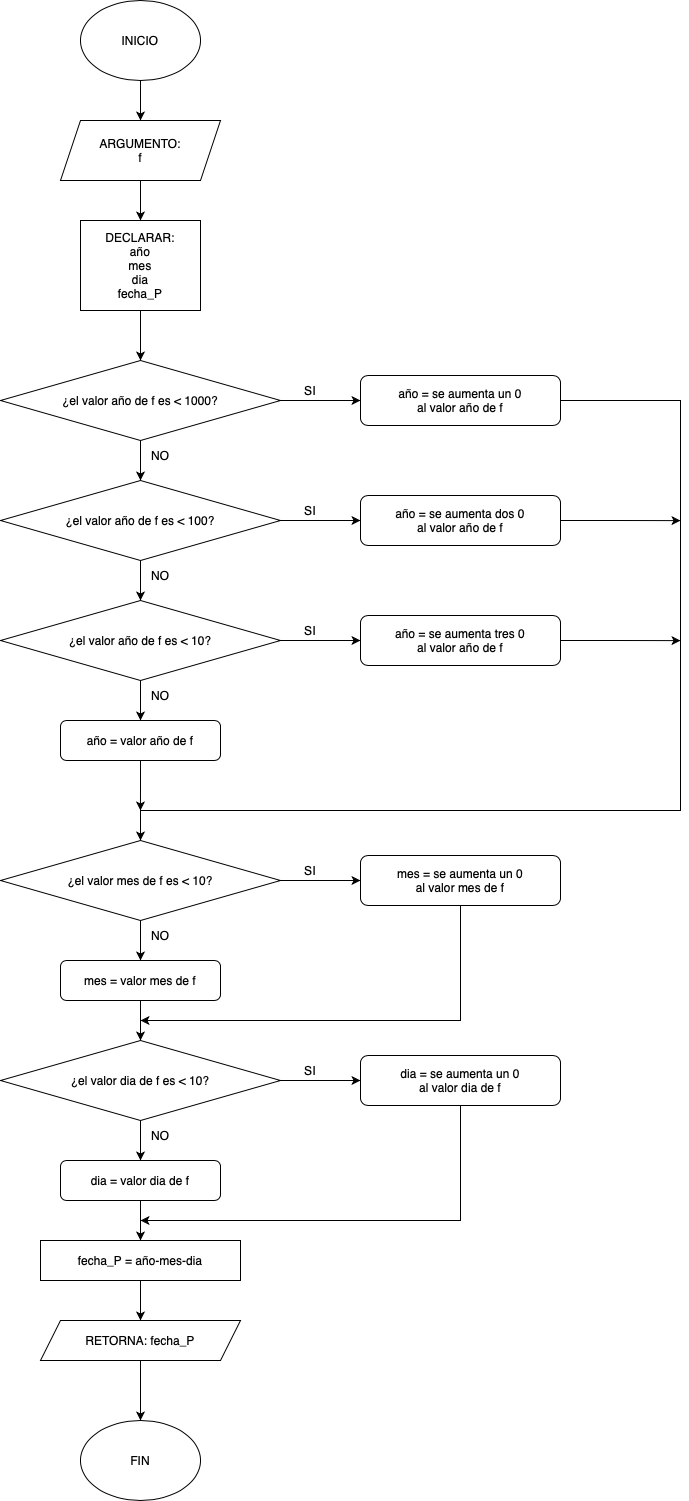

The diagram above was exported from draw.io. Its source (the exported page's mxGraphModel, read from the mxfile embedded in the PNG):
<mxGraphModel dx="1178" dy="1248" grid="1" gridSize="10" guides="1" tooltips="1" connect="1" arrows="1" fold="1" page="1" pageScale="1" pageWidth="827" pageHeight="1169" math="0" shadow="0">
  <root>
    <mxCell id="0" />
    <mxCell id="1" parent="0" />
    <mxCell id="lix-ceC32h3W7qm8yWQ8-3" style="edgeStyle=orthogonalEdgeStyle;rounded=0;orthogonalLoop=1;jettySize=auto;html=1;exitX=0.5;exitY=1;exitDx=0;exitDy=0;entryX=0.5;entryY=0;entryDx=0;entryDy=0;" edge="1" parent="1" source="lix-ceC32h3W7qm8yWQ8-1" target="lix-ceC32h3W7qm8yWQ8-2">
      <mxGeometry relative="1" as="geometry" />
    </mxCell>
    <mxCell id="lix-ceC32h3W7qm8yWQ8-1" value="INICIO" style="ellipse;whiteSpace=wrap;html=1;" vertex="1" parent="1">
      <mxGeometry x="160" y="40" width="120" height="80" as="geometry" />
    </mxCell>
    <mxCell id="lix-ceC32h3W7qm8yWQ8-5" value="" style="edgeStyle=orthogonalEdgeStyle;rounded=0;orthogonalLoop=1;jettySize=auto;html=1;" edge="1" parent="1" source="lix-ceC32h3W7qm8yWQ8-2" target="lix-ceC32h3W7qm8yWQ8-4">
      <mxGeometry relative="1" as="geometry" />
    </mxCell>
    <mxCell id="lix-ceC32h3W7qm8yWQ8-2" value="ARGUMENTO:&lt;div&gt;&lt;div&gt;f&lt;/div&gt;&lt;/div&gt;" style="shape=parallelogram;perimeter=parallelogramPerimeter;whiteSpace=wrap;html=1;fixedSize=1;" vertex="1" parent="1">
      <mxGeometry x="140" y="160" width="160" height="60" as="geometry" />
    </mxCell>
    <mxCell id="lix-ceC32h3W7qm8yWQ8-7" style="edgeStyle=orthogonalEdgeStyle;rounded=0;orthogonalLoop=1;jettySize=auto;html=1;exitX=0.5;exitY=1;exitDx=0;exitDy=0;entryX=0.5;entryY=0;entryDx=0;entryDy=0;" edge="1" parent="1" source="lix-ceC32h3W7qm8yWQ8-4" target="lix-ceC32h3W7qm8yWQ8-6">
      <mxGeometry relative="1" as="geometry" />
    </mxCell>
    <mxCell id="lix-ceC32h3W7qm8yWQ8-4" value="DECLARAR:&lt;div&gt;año&lt;/div&gt;&lt;div&gt;mes&lt;/div&gt;&lt;div&gt;dia&lt;/div&gt;&lt;div&gt;fecha_P&lt;/div&gt;" style="rounded=0;whiteSpace=wrap;html=1;" vertex="1" parent="1">
      <mxGeometry x="160" y="260" width="120" height="90" as="geometry" />
    </mxCell>
    <mxCell id="lix-ceC32h3W7qm8yWQ8-9" style="edgeStyle=orthogonalEdgeStyle;rounded=0;orthogonalLoop=1;jettySize=auto;html=1;exitX=1;exitY=0.5;exitDx=0;exitDy=0;entryX=0;entryY=0.5;entryDx=0;entryDy=0;" edge="1" parent="1" source="lix-ceC32h3W7qm8yWQ8-6" target="lix-ceC32h3W7qm8yWQ8-8">
      <mxGeometry relative="1" as="geometry" />
    </mxCell>
    <mxCell id="lix-ceC32h3W7qm8yWQ8-19" value="" style="edgeStyle=orthogonalEdgeStyle;rounded=0;orthogonalLoop=1;jettySize=auto;html=1;" edge="1" parent="1" source="lix-ceC32h3W7qm8yWQ8-6" target="lix-ceC32h3W7qm8yWQ8-12">
      <mxGeometry relative="1" as="geometry" />
    </mxCell>
    <mxCell id="lix-ceC32h3W7qm8yWQ8-6" value="¿el valor año de f es &amp;lt; 1000?" style="rhombus;whiteSpace=wrap;html=1;" vertex="1" parent="1">
      <mxGeometry x="80" y="400" width="280" height="80" as="geometry" />
    </mxCell>
    <mxCell id="lix-ceC32h3W7qm8yWQ8-33" style="edgeStyle=orthogonalEdgeStyle;rounded=0;orthogonalLoop=1;jettySize=auto;html=1;exitX=1;exitY=0.5;exitDx=0;exitDy=0;entryX=0.5;entryY=0;entryDx=0;entryDy=0;" edge="1" parent="1" source="lix-ceC32h3W7qm8yWQ8-8" target="lix-ceC32h3W7qm8yWQ8-28">
      <mxGeometry relative="1" as="geometry">
        <Array as="points">
          <mxPoint x="760" y="440" />
          <mxPoint x="760" y="850" />
          <mxPoint x="220" y="850" />
        </Array>
      </mxGeometry>
    </mxCell>
    <mxCell id="lix-ceC32h3W7qm8yWQ8-8" value="año = se aumenta un 0&lt;div&gt;al valor año de f&lt;/div&gt;" style="rounded=1;whiteSpace=wrap;html=1;" vertex="1" parent="1">
      <mxGeometry x="440" y="415" width="200" height="50" as="geometry" />
    </mxCell>
    <mxCell id="lix-ceC32h3W7qm8yWQ8-10" value="SI" style="text;html=1;align=center;verticalAlign=middle;whiteSpace=wrap;rounded=0;" vertex="1" parent="1">
      <mxGeometry x="380" y="415" width="20" height="30" as="geometry" />
    </mxCell>
    <mxCell id="lix-ceC32h3W7qm8yWQ8-11" style="edgeStyle=orthogonalEdgeStyle;rounded=0;orthogonalLoop=1;jettySize=auto;html=1;exitX=1;exitY=0.5;exitDx=0;exitDy=0;entryX=0;entryY=0.5;entryDx=0;entryDy=0;" edge="1" parent="1" source="lix-ceC32h3W7qm8yWQ8-12" target="lix-ceC32h3W7qm8yWQ8-13">
      <mxGeometry relative="1" as="geometry" />
    </mxCell>
    <mxCell id="lix-ceC32h3W7qm8yWQ8-20" value="" style="edgeStyle=orthogonalEdgeStyle;rounded=0;orthogonalLoop=1;jettySize=auto;html=1;" edge="1" parent="1" source="lix-ceC32h3W7qm8yWQ8-12" target="lix-ceC32h3W7qm8yWQ8-16">
      <mxGeometry relative="1" as="geometry" />
    </mxCell>
    <mxCell id="lix-ceC32h3W7qm8yWQ8-12" value="¿el valor año de f es &amp;lt; 100?" style="rhombus;whiteSpace=wrap;html=1;" vertex="1" parent="1">
      <mxGeometry x="80" y="520" width="280" height="80" as="geometry" />
    </mxCell>
    <mxCell id="lix-ceC32h3W7qm8yWQ8-34" style="edgeStyle=orthogonalEdgeStyle;rounded=0;orthogonalLoop=1;jettySize=auto;html=1;exitX=1;exitY=0.5;exitDx=0;exitDy=0;" edge="1" parent="1" source="lix-ceC32h3W7qm8yWQ8-13">
      <mxGeometry relative="1" as="geometry">
        <mxPoint x="760" y="560.1176470588236" as="targetPoint" />
      </mxGeometry>
    </mxCell>
    <mxCell id="lix-ceC32h3W7qm8yWQ8-13" value="año = se aumenta dos 0&lt;div&gt;al valor año de f&lt;/div&gt;" style="rounded=1;whiteSpace=wrap;html=1;" vertex="1" parent="1">
      <mxGeometry x="440" y="535" width="200" height="50" as="geometry" />
    </mxCell>
    <mxCell id="lix-ceC32h3W7qm8yWQ8-14" value="SI" style="text;html=1;align=center;verticalAlign=middle;whiteSpace=wrap;rounded=0;" vertex="1" parent="1">
      <mxGeometry x="380" y="535" width="20" height="30" as="geometry" />
    </mxCell>
    <mxCell id="lix-ceC32h3W7qm8yWQ8-15" style="edgeStyle=orthogonalEdgeStyle;rounded=0;orthogonalLoop=1;jettySize=auto;html=1;exitX=1;exitY=0.5;exitDx=0;exitDy=0;entryX=0;entryY=0.5;entryDx=0;entryDy=0;" edge="1" parent="1" source="lix-ceC32h3W7qm8yWQ8-16" target="lix-ceC32h3W7qm8yWQ8-17">
      <mxGeometry relative="1" as="geometry" />
    </mxCell>
    <mxCell id="lix-ceC32h3W7qm8yWQ8-22" value="" style="edgeStyle=orthogonalEdgeStyle;rounded=0;orthogonalLoop=1;jettySize=auto;html=1;" edge="1" parent="1" source="lix-ceC32h3W7qm8yWQ8-16" target="lix-ceC32h3W7qm8yWQ8-21">
      <mxGeometry relative="1" as="geometry" />
    </mxCell>
    <mxCell id="lix-ceC32h3W7qm8yWQ8-16" value="¿el valor año de f es &amp;lt; 10?" style="rhombus;whiteSpace=wrap;html=1;" vertex="1" parent="1">
      <mxGeometry x="80" y="640" width="280" height="80" as="geometry" />
    </mxCell>
    <mxCell id="lix-ceC32h3W7qm8yWQ8-35" style="edgeStyle=orthogonalEdgeStyle;rounded=0;orthogonalLoop=1;jettySize=auto;html=1;exitX=1;exitY=0.5;exitDx=0;exitDy=0;" edge="1" parent="1" source="lix-ceC32h3W7qm8yWQ8-17">
      <mxGeometry relative="1" as="geometry">
        <mxPoint x="760" y="680.1176470588236" as="targetPoint" />
      </mxGeometry>
    </mxCell>
    <mxCell id="lix-ceC32h3W7qm8yWQ8-17" value="año = se aumenta tres 0&lt;div&gt;al valor año de f&lt;/div&gt;" style="rounded=1;whiteSpace=wrap;html=1;" vertex="1" parent="1">
      <mxGeometry x="440" y="655" width="200" height="50" as="geometry" />
    </mxCell>
    <mxCell id="lix-ceC32h3W7qm8yWQ8-18" value="SI" style="text;html=1;align=center;verticalAlign=middle;whiteSpace=wrap;rounded=0;" vertex="1" parent="1">
      <mxGeometry x="380" y="655" width="20" height="30" as="geometry" />
    </mxCell>
    <mxCell id="lix-ceC32h3W7qm8yWQ8-36" style="edgeStyle=orthogonalEdgeStyle;rounded=0;orthogonalLoop=1;jettySize=auto;html=1;exitX=0.5;exitY=1;exitDx=0;exitDy=0;" edge="1" parent="1" source="lix-ceC32h3W7qm8yWQ8-21">
      <mxGeometry relative="1" as="geometry">
        <mxPoint x="219.9411764705883" y="849.9999999999998" as="targetPoint" />
      </mxGeometry>
    </mxCell>
    <mxCell id="lix-ceC32h3W7qm8yWQ8-21" value="año = valor año de f" style="rounded=1;whiteSpace=wrap;html=1;" vertex="1" parent="1">
      <mxGeometry x="140" y="760" width="160" height="40" as="geometry" />
    </mxCell>
    <mxCell id="lix-ceC32h3W7qm8yWQ8-23" value="NO" style="text;html=1;align=center;verticalAlign=middle;whiteSpace=wrap;rounded=0;" vertex="1" parent="1">
      <mxGeometry x="230" y="480" width="20" height="30" as="geometry" />
    </mxCell>
    <mxCell id="lix-ceC32h3W7qm8yWQ8-24" value="NO" style="text;html=1;align=center;verticalAlign=middle;whiteSpace=wrap;rounded=0;" vertex="1" parent="1">
      <mxGeometry x="230" y="600" width="20" height="30" as="geometry" />
    </mxCell>
    <mxCell id="lix-ceC32h3W7qm8yWQ8-25" value="NO" style="text;html=1;align=center;verticalAlign=middle;whiteSpace=wrap;rounded=0;" vertex="1" parent="1">
      <mxGeometry x="230" y="720" width="20" height="30" as="geometry" />
    </mxCell>
    <mxCell id="lix-ceC32h3W7qm8yWQ8-26" style="edgeStyle=orthogonalEdgeStyle;rounded=0;orthogonalLoop=1;jettySize=auto;html=1;exitX=1;exitY=0.5;exitDx=0;exitDy=0;entryX=0;entryY=0.5;entryDx=0;entryDy=0;" edge="1" parent="1" source="lix-ceC32h3W7qm8yWQ8-28" target="lix-ceC32h3W7qm8yWQ8-29">
      <mxGeometry relative="1" as="geometry" />
    </mxCell>
    <mxCell id="lix-ceC32h3W7qm8yWQ8-27" value="" style="edgeStyle=orthogonalEdgeStyle;rounded=0;orthogonalLoop=1;jettySize=auto;html=1;" edge="1" parent="1" source="lix-ceC32h3W7qm8yWQ8-28" target="lix-ceC32h3W7qm8yWQ8-31">
      <mxGeometry relative="1" as="geometry" />
    </mxCell>
    <mxCell id="lix-ceC32h3W7qm8yWQ8-28" value="¿el valor mes de f es &amp;lt; 10?" style="rhombus;whiteSpace=wrap;html=1;" vertex="1" parent="1">
      <mxGeometry x="80" y="880" width="280" height="80" as="geometry" />
    </mxCell>
    <mxCell id="lix-ceC32h3W7qm8yWQ8-52" style="edgeStyle=orthogonalEdgeStyle;rounded=0;orthogonalLoop=1;jettySize=auto;html=1;exitX=0.5;exitY=1;exitDx=0;exitDy=0;" edge="1" parent="1" source="lix-ceC32h3W7qm8yWQ8-29">
      <mxGeometry relative="1" as="geometry">
        <mxPoint x="220" y="1060" as="targetPoint" />
        <Array as="points">
          <mxPoint x="540" y="1060" />
          <mxPoint x="220" y="1060" />
        </Array>
      </mxGeometry>
    </mxCell>
    <mxCell id="lix-ceC32h3W7qm8yWQ8-29" value="mes = se aumenta un 0&lt;div&gt;al valor mes de f&lt;/div&gt;" style="rounded=1;whiteSpace=wrap;html=1;" vertex="1" parent="1">
      <mxGeometry x="440" y="895" width="200" height="50" as="geometry" />
    </mxCell>
    <mxCell id="lix-ceC32h3W7qm8yWQ8-30" value="SI" style="text;html=1;align=center;verticalAlign=middle;whiteSpace=wrap;rounded=0;" vertex="1" parent="1">
      <mxGeometry x="380" y="895" width="20" height="30" as="geometry" />
    </mxCell>
    <mxCell id="lix-ceC32h3W7qm8yWQ8-51" style="edgeStyle=orthogonalEdgeStyle;rounded=0;orthogonalLoop=1;jettySize=auto;html=1;exitX=0.5;exitY=1;exitDx=0;exitDy=0;entryX=0.5;entryY=0;entryDx=0;entryDy=0;" edge="1" parent="1" source="lix-ceC32h3W7qm8yWQ8-31" target="lix-ceC32h3W7qm8yWQ8-39">
      <mxGeometry relative="1" as="geometry" />
    </mxCell>
    <mxCell id="lix-ceC32h3W7qm8yWQ8-31" value="mes = valor mes de f" style="rounded=1;whiteSpace=wrap;html=1;" vertex="1" parent="1">
      <mxGeometry x="140" y="1000" width="160" height="40" as="geometry" />
    </mxCell>
    <mxCell id="lix-ceC32h3W7qm8yWQ8-32" value="NO" style="text;html=1;align=center;verticalAlign=middle;whiteSpace=wrap;rounded=0;" vertex="1" parent="1">
      <mxGeometry x="230" y="960" width="20" height="30" as="geometry" />
    </mxCell>
    <mxCell id="lix-ceC32h3W7qm8yWQ8-37" style="edgeStyle=orthogonalEdgeStyle;rounded=0;orthogonalLoop=1;jettySize=auto;html=1;exitX=1;exitY=0.5;exitDx=0;exitDy=0;entryX=0;entryY=0.5;entryDx=0;entryDy=0;" edge="1" parent="1" source="lix-ceC32h3W7qm8yWQ8-39" target="lix-ceC32h3W7qm8yWQ8-40">
      <mxGeometry relative="1" as="geometry" />
    </mxCell>
    <mxCell id="lix-ceC32h3W7qm8yWQ8-38" value="" style="edgeStyle=orthogonalEdgeStyle;rounded=0;orthogonalLoop=1;jettySize=auto;html=1;" edge="1" parent="1" source="lix-ceC32h3W7qm8yWQ8-39" target="lix-ceC32h3W7qm8yWQ8-42">
      <mxGeometry relative="1" as="geometry" />
    </mxCell>
    <mxCell id="lix-ceC32h3W7qm8yWQ8-39" value="¿el valor dia de f es &amp;lt; 10?" style="rhombus;whiteSpace=wrap;html=1;" vertex="1" parent="1">
      <mxGeometry x="80" y="1080" width="280" height="80" as="geometry" />
    </mxCell>
    <mxCell id="lix-ceC32h3W7qm8yWQ8-53" style="edgeStyle=orthogonalEdgeStyle;rounded=0;orthogonalLoop=1;jettySize=auto;html=1;exitX=0.5;exitY=1;exitDx=0;exitDy=0;" edge="1" parent="1" source="lix-ceC32h3W7qm8yWQ8-40">
      <mxGeometry relative="1" as="geometry">
        <mxPoint x="220" y="1260" as="targetPoint" />
        <Array as="points">
          <mxPoint x="540" y="1260" />
          <mxPoint x="220" y="1260" />
        </Array>
      </mxGeometry>
    </mxCell>
    <mxCell id="lix-ceC32h3W7qm8yWQ8-40" value="dia = se aumenta un 0&lt;div&gt;al valor dia de f&lt;/div&gt;" style="rounded=1;whiteSpace=wrap;html=1;" vertex="1" parent="1">
      <mxGeometry x="440" y="1095" width="200" height="50" as="geometry" />
    </mxCell>
    <mxCell id="lix-ceC32h3W7qm8yWQ8-41" value="SI" style="text;html=1;align=center;verticalAlign=middle;whiteSpace=wrap;rounded=0;" vertex="1" parent="1">
      <mxGeometry x="380" y="1095" width="20" height="30" as="geometry" />
    </mxCell>
    <mxCell id="lix-ceC32h3W7qm8yWQ8-47" style="edgeStyle=orthogonalEdgeStyle;rounded=0;orthogonalLoop=1;jettySize=auto;html=1;exitX=0.5;exitY=1;exitDx=0;exitDy=0;entryX=0.5;entryY=0;entryDx=0;entryDy=0;" edge="1" parent="1" source="lix-ceC32h3W7qm8yWQ8-42" target="lix-ceC32h3W7qm8yWQ8-46">
      <mxGeometry relative="1" as="geometry" />
    </mxCell>
    <mxCell id="lix-ceC32h3W7qm8yWQ8-42" value="dia = valor dia de f" style="rounded=1;whiteSpace=wrap;html=1;" vertex="1" parent="1">
      <mxGeometry x="140" y="1200" width="160" height="40" as="geometry" />
    </mxCell>
    <mxCell id="lix-ceC32h3W7qm8yWQ8-43" value="NO" style="text;html=1;align=center;verticalAlign=middle;whiteSpace=wrap;rounded=0;" vertex="1" parent="1">
      <mxGeometry x="230" y="1160" width="20" height="30" as="geometry" />
    </mxCell>
    <mxCell id="lix-ceC32h3W7qm8yWQ8-50" style="edgeStyle=orthogonalEdgeStyle;rounded=0;orthogonalLoop=1;jettySize=auto;html=1;exitX=0.5;exitY=1;exitDx=0;exitDy=0;entryX=0.5;entryY=0;entryDx=0;entryDy=0;" edge="1" parent="1" source="lix-ceC32h3W7qm8yWQ8-44" target="lix-ceC32h3W7qm8yWQ8-49">
      <mxGeometry relative="1" as="geometry" />
    </mxCell>
    <mxCell id="lix-ceC32h3W7qm8yWQ8-44" value="RETORNA: fecha_P" style="shape=parallelogram;perimeter=parallelogramPerimeter;whiteSpace=wrap;html=1;fixedSize=1;" vertex="1" parent="1">
      <mxGeometry x="120" y="1360" width="200" height="40" as="geometry" />
    </mxCell>
    <mxCell id="lix-ceC32h3W7qm8yWQ8-48" style="edgeStyle=orthogonalEdgeStyle;rounded=0;orthogonalLoop=1;jettySize=auto;html=1;exitX=0.5;exitY=1;exitDx=0;exitDy=0;" edge="1" parent="1" source="lix-ceC32h3W7qm8yWQ8-46" target="lix-ceC32h3W7qm8yWQ8-44">
      <mxGeometry relative="1" as="geometry" />
    </mxCell>
    <mxCell id="lix-ceC32h3W7qm8yWQ8-46" value="fecha_P = año-mes-dia" style="rounded=0;whiteSpace=wrap;html=1;" vertex="1" parent="1">
      <mxGeometry x="120" y="1280" width="200" height="40" as="geometry" />
    </mxCell>
    <mxCell id="lix-ceC32h3W7qm8yWQ8-49" value="FIN" style="ellipse;whiteSpace=wrap;html=1;" vertex="1" parent="1">
      <mxGeometry x="160" y="1460" width="120" height="80" as="geometry" />
    </mxCell>
  </root>
</mxGraphModel>